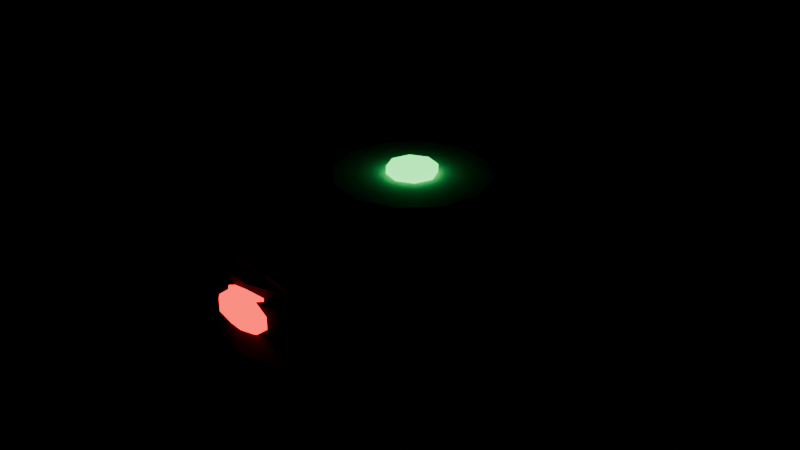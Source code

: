 # Source: roomba.blend  (saved by Blender 5.0.119; exported with 4.5.12 LTS)
import bpy
from mathutils import Matrix  # noqa: F401  (used for matrix-valued properties, if any)

bpy.ops.wm.read_factory_settings(use_empty=True)
scene = bpy.context.scene
scene.name = 'Scene'

# ---- materials (node trees are filled in below, after node groups)
mat_c_2b2d33 = bpy.data.materials.new('C_2b2d33')
mat_c_2b2d33.diffuse_color = (0.1686, 0.1765, 0.2, 1.0)
mat_c_3e424b = bpy.data.materials.new('C_3e424b')
mat_c_3e424b.diffuse_color = (0.2431, 0.2588, 0.2941, 1.0)
mat_c_9aa0aa = bpy.data.materials.new('C_9aa0aa')
mat_c_9aa0aa.diffuse_color = (0.6039, 0.6275, 0.6667, 1.0)
mat_c_c8ccd4 = bpy.data.materials.new('C_c8ccd4')
mat_c_c8ccd4.diffuse_color = (0.7843, 0.8, 0.8314, 1.0)
mat_e_46ff7a = bpy.data.materials.new('E_46ff7a')
mat_e_46ff7a.diffuse_color = (0.2745, 1.0, 0.4784, 1.0)
mat_c_111111 = bpy.data.materials.new('C_111111')
mat_c_111111.diffuse_color = (0.06667, 0.06667, 0.06667, 1.0)
mat_e_ff2a2a = bpy.data.materials.new('E_ff2a2a')
mat_e_ff2a2a.diffuse_color = (1.0, 0.1647, 0.1647, 1.0)
mat_c_e6d8a0 = bpy.data.materials.new('C_e6d8a0')
mat_c_e6d8a0.diffuse_color = (0.902, 0.8471, 0.6275, 1.0)
mat_c_333333 = bpy.data.materials.new('C_333333')
mat_c_333333.diffuse_color = (0.2, 0.2, 0.2, 1.0)

# ---- material node trees
mat_c_2b2d33.use_nodes = True; mat_c_2b2d33.node_tree.nodes.clear()
_N = mat_c_2b2d33.node_tree.nodes; _L = mat_c_2b2d33.node_tree.links
n0 = _N.new('ShaderNodeBsdfPrincipled'); n0.name = 'Principled BSDF'; n0.location = (-200, 100)
n0.inputs[0].default_value = (0.02416, 0.02624, 0.0331, 1.0)
n0.inputs[2].default_value = 0.75
n1 = _N.new('ShaderNodeOutputMaterial'); n1.name = 'Material Output'; n1.location = (200, 100)
_L.new(n0.outputs[0], n1.inputs[0])
n1.is_active_output = True
mat_c_3e424b.use_nodes = True; mat_c_3e424b.node_tree.nodes.clear()
_N = mat_c_3e424b.node_tree.nodes; _L = mat_c_3e424b.node_tree.links
n0 = _N.new('ShaderNodeBsdfPrincipled'); n0.name = 'Principled BSDF'; n0.location = (-200, 100)
n0.inputs[0].default_value = (0.04817, 0.05448, 0.07036, 1.0)
n0.inputs[2].default_value = 0.75
n1 = _N.new('ShaderNodeOutputMaterial'); n1.name = 'Material Output'; n1.location = (200, 100)
_L.new(n0.outputs[0], n1.inputs[0])
n1.is_active_output = True
mat_c_9aa0aa.use_nodes = True; mat_c_9aa0aa.node_tree.nodes.clear()
_N = mat_c_9aa0aa.node_tree.nodes; _L = mat_c_9aa0aa.node_tree.links
n0 = _N.new('ShaderNodeBsdfPrincipled'); n0.name = 'Principled BSDF'; n0.location = (-200, 100)
n0.inputs[0].default_value = (0.3231, 0.3515, 0.402, 1.0)
n0.inputs[2].default_value = 0.75
n1 = _N.new('ShaderNodeOutputMaterial'); n1.name = 'Material Output'; n1.location = (200, 100)
_L.new(n0.outputs[0], n1.inputs[0])
n1.is_active_output = True
mat_c_c8ccd4.use_nodes = True; mat_c_c8ccd4.node_tree.nodes.clear()
_N = mat_c_c8ccd4.node_tree.nodes; _L = mat_c_c8ccd4.node_tree.links
n0 = _N.new('ShaderNodeBsdfPrincipled'); n0.name = 'Principled BSDF'; n0.location = (-200, 100)
n0.inputs[0].default_value = (0.5776, 0.6038, 0.6584, 1.0)
n0.inputs[2].default_value = 0.75
n1 = _N.new('ShaderNodeOutputMaterial'); n1.name = 'Material Output'; n1.location = (200, 100)
_L.new(n0.outputs[0], n1.inputs[0])
n1.is_active_output = True
mat_e_46ff7a.use_nodes = True; mat_e_46ff7a.node_tree.nodes.clear()
_N = mat_e_46ff7a.node_tree.nodes; _L = mat_e_46ff7a.node_tree.links
n0 = _N.new('ShaderNodeBsdfPrincipled'); n0.name = 'Principled BSDF'; n0.location = (-200, 100)
n0.inputs[0].default_value = (0.06125, 1.0, 0.1946, 1.0)
n0.inputs[2].default_value = 0.75
n0.inputs[27].default_value = (0.06125, 1.0, 0.1946, 1.0)
n0.inputs[28].default_value = 3.0
n1 = _N.new('ShaderNodeOutputMaterial'); n1.name = 'Material Output'; n1.location = (200, 100)
_L.new(n0.outputs[0], n1.inputs[0])
n1.is_active_output = True
mat_c_111111.use_nodes = True; mat_c_111111.node_tree.nodes.clear()
_N = mat_c_111111.node_tree.nodes; _L = mat_c_111111.node_tree.links
n0 = _N.new('ShaderNodeBsdfPrincipled'); n0.name = 'Principled BSDF'; n0.location = (-200, 100)
n0.inputs[0].default_value = (0.005605, 0.005605, 0.005605, 1.0)
n0.inputs[2].default_value = 0.75
n1 = _N.new('ShaderNodeOutputMaterial'); n1.name = 'Material Output'; n1.location = (200, 100)
_L.new(n0.outputs[0], n1.inputs[0])
n1.is_active_output = True
mat_e_ff2a2a.use_nodes = True; mat_e_ff2a2a.node_tree.nodes.clear()
_N = mat_e_ff2a2a.node_tree.nodes; _L = mat_e_ff2a2a.node_tree.links
n0 = _N.new('ShaderNodeBsdfPrincipled'); n0.name = 'Principled BSDF'; n0.location = (-200, 100)
n0.inputs[0].default_value = (1.0, 0.02315, 0.02315, 1.0)
n0.inputs[2].default_value = 0.75
n0.inputs[27].default_value = (1.0, 0.02315, 0.02315, 1.0)
n0.inputs[28].default_value = 3.0
n1 = _N.new('ShaderNodeOutputMaterial'); n1.name = 'Material Output'; n1.location = (200, 100)
_L.new(n0.outputs[0], n1.inputs[0])
n1.is_active_output = True
mat_c_e6d8a0.use_nodes = True; mat_c_e6d8a0.node_tree.nodes.clear()
_N = mat_c_e6d8a0.node_tree.nodes; _L = mat_c_e6d8a0.node_tree.links
n0 = _N.new('ShaderNodeBsdfPrincipled'); n0.name = 'Principled BSDF'; n0.location = (-200, 100)
n0.inputs[0].default_value = (0.7913, 0.6867, 0.3515, 1.0)
n0.inputs[2].default_value = 0.75
n1 = _N.new('ShaderNodeOutputMaterial'); n1.name = 'Material Output'; n1.location = (200, 100)
_L.new(n0.outputs[0], n1.inputs[0])
n1.is_active_output = True
mat_c_333333.use_nodes = True; mat_c_333333.node_tree.nodes.clear()
_N = mat_c_333333.node_tree.nodes; _L = mat_c_333333.node_tree.links
n0 = _N.new('ShaderNodeBsdfPrincipled'); n0.name = 'Principled BSDF'; n0.location = (-200, 100)
n0.inputs[0].default_value = (0.0331, 0.0331, 0.0331, 1.0)
n0.inputs[2].default_value = 0.75
n1 = _N.new('ShaderNodeOutputMaterial'); n1.name = 'Material Output'; n1.location = (200, 100)
_L.new(n0.outputs[0], n1.inputs[0])
n1.is_active_output = True

# ---- meshes
me_roomba = bpy.data.meshes.new('roomba')
me_roomba.from_pydata([(0.0, 0.7, 0.04), (0.0, 0.7, 0.3), (0.2679, 0.6467, 0.04), (0.2679, 0.6467, 0.3), (0.495, 0.495, 0.04), (0.495, 0.495, 0.3), (0.6467, 0.2679, 0.04), (0.6467, 0.2679, 0.3), (0.7, 0.0, 0.04), (0.7, 0.0, 0.3), (0.6467, -0.2679, 0.04), (0.6467, -0.2679, 0.3), (0.495, -0.495, 0.04), (0.495, -0.495, 0.3), (0.2679, -0.6467, 0.04), (0.2679, -0.6467, 0.3), (0.0, -0.7, 0.04), (0.0, -0.7, 0.3), (-0.2679, -0.6467, 0.04), (-0.2679, -0.6467, 0.3), (-0.495, -0.495, 0.04), (-0.495, -0.495, 0.3), (-0.6467, -0.2679, 0.04), (-0.6467, -0.2679, 0.3), (-0.7, 0.0, 0.04), (-0.7, 0.0, 0.3), (-0.6467, 0.2679, 0.04), (-0.6467, 0.2679, 0.3), (-0.495, 0.495, 0.04), (-0.495, 0.495, 0.3), (-0.2679, 0.6467, 0.04), (-0.2679, 0.6467, 0.3), (0.0, 0.62, 0.3), (0.0, 0.62, 0.36), (0.2373, 0.5728, 0.3), (0.2373, 0.5728, 0.36), (0.4384, 0.4384, 0.3), (0.4384, 0.4384, 0.36), (0.5728, 0.2373, 0.3), (0.5728, 0.2373, 0.36), (0.62, 0.0, 0.3), (0.62, 0.0, 0.36), (0.5728, -0.2373, 0.3), (0.5728, -0.2373, 0.36), (0.4384, -0.4384, 0.3), (0.4384, -0.4384, 0.36), (0.2373, -0.5728, 0.3), (0.2373, -0.5728, 0.36), (0.0, -0.62, 0.3), (0.0, -0.62, 0.36), (-0.2373, -0.5728, 0.3), (-0.2373, -0.5728, 0.36), (-0.4384, -0.4384, 0.3), (-0.4384, -0.4384, 0.36), (-0.5728, -0.2373, 0.3), (-0.5728, -0.2373, 0.36), (-0.62, 0.0, 0.3), (-0.62, 0.0, 0.36), (-0.5728, 0.2373, 0.3), (-0.5728, 0.2373, 0.36), (-0.4384, 0.4384, 0.3), (-0.4384, 0.4384, 0.36), (-0.2373, 0.5728, 0.3), (-0.2373, 0.5728, 0.36), (0.0, 0.72, 0.08), (0.0, 0.72, 0.2), (0.2755, 0.6652, 0.08), (0.2755, 0.6652, 0.2), (0.5091, 0.5091, 0.08), (0.5091, 0.5091, 0.2), (0.6652, 0.2755, 0.08), (0.6652, 0.2755, 0.2), (0.72, 0.0, 0.08), (0.72, 0.0, 0.2), (0.6652, -0.2755, 0.08), (0.6652, -0.2755, 0.2), (0.5091, -0.5091, 0.08), (0.5091, -0.5091, 0.2), (0.2755, -0.6652, 0.08), (0.2755, -0.6652, 0.2), (0.0, -0.72, 0.08), (0.0, -0.72, 0.2), (-0.2755, -0.6652, 0.08), (-0.2755, -0.6652, 0.2), (-0.5091, -0.5091, 0.08), (-0.5091, -0.5091, 0.2), (-0.6652, -0.2755, 0.08), (-0.6652, -0.2755, 0.2), (-0.72, 0.0, 0.08), (-0.72, 0.0, 0.2), (-0.6652, 0.2755, 0.08), (-0.6652, 0.2755, 0.2), (-0.5091, 0.5091, 0.08), (-0.5091, 0.5091, 0.2), (-0.2755, 0.6652, 0.08), (-0.2755, 0.6652, 0.2), (0.0, 0.25, 0.34), (0.0, 0.25, 0.38), (0.125, 0.2165, 0.34), (0.125, 0.2165, 0.38), (0.2165, 0.125, 0.34), (0.2165, 0.125, 0.38), (0.25, 0.0, 0.34), (0.25, 0.0, 0.38), (0.2165, -0.125, 0.34), (0.2165, -0.125, 0.38), (0.125, -0.2165, 0.34), (0.125, -0.2165, 0.38), (0.0, -0.25, 0.34), (0.0, -0.25, 0.38), (-0.125, -0.2165, 0.34), (-0.125, -0.2165, 0.38), (-0.2165, -0.125, 0.34), (-0.2165, -0.125, 0.38), (-0.25, 0.0, 0.34), (-0.25, 0.0, 0.38), (-0.2165, 0.125, 0.34), (-0.2165, 0.125, 0.38), (-0.125, 0.2165, 0.34), (-0.125, 0.2165, 0.38), (0.0, 0.08, 0.375), (0.0, 0.08, 0.405), (0.05657, 0.05657, 0.375), (0.05657, 0.05657, 0.405), (0.08, 0.0, 0.375), (0.08, 0.0, 0.405), (0.05657, -0.05657, 0.375), (0.05657, -0.05657, 0.405), (0.0, -0.08, 0.375), (0.0, -0.08, 0.405), (-0.05657, -0.05657, 0.375), (-0.05657, -0.05657, 0.405), (-0.08, 0.0, 0.375), (-0.08, 0.0, 0.405), (-0.05657, 0.05657, 0.375), (-0.05657, 0.05657, 0.405), (-0.13, -0.715, 0.17), (-0.13, -0.715, 0.27), (-0.13, -0.665, 0.17), (-0.13, -0.665, 0.27), (0.13, -0.715, 0.17), (0.13, -0.715, 0.27), (0.13, -0.665, 0.17), (0.13, -0.665, 0.27), (0.0, -0.7, 0.284), (0.0, -0.6718, 0.2718), (0.0, -0.6543, 0.2398), (0.0, -0.6543, 0.2002), (0.0, -0.6718, 0.1682), (0.0, -0.7, 0.156), (0.04655, -0.68, 0.2718), (0.07532, -0.6677, 0.2398), (0.07532, -0.6677, 0.2002), (0.04655, -0.68, 0.1682), (0.06583, -0.7, 0.2718), (0.1065, -0.7, 0.2398), (0.1065, -0.7, 0.2002), (0.06583, -0.7, 0.1682), (0.04655, -0.72, 0.2718), (0.07532, -0.7323, 0.2398), (0.07532, -0.7323, 0.2002), (0.04655, -0.72, 0.1682), (0.0, -0.7282, 0.2718), (0.0, -0.7457, 0.2398), (0.0, -0.7457, 0.2002), (0.0, -0.7282, 0.1682), (-0.04655, -0.72, 0.2718), (-0.07532, -0.7323, 0.2398), (-0.07532, -0.7323, 0.2002), (-0.04655, -0.72, 0.1682), (-0.06583, -0.7, 0.2718), (-0.1065, -0.7, 0.2398), (-0.1065, -0.7, 0.2002), (-0.06583, -0.7, 0.1682), (-0.04655, -0.68, 0.2718), (-0.07532, -0.6677, 0.2398), (-0.07532, -0.6677, 0.2002), (-0.04655, -0.68, 0.1682), (-0.152, -0.675, 0.3253), (-0.142, -0.675, 0.3743), (-0.152, -0.645, 0.3253), (-0.142, -0.645, 0.3743), (0.142, -0.675, 0.2657), (0.152, -0.675, 0.3147), (0.142, -0.645, 0.2657), (0.152, -0.645, 0.3147), (0.51, 0.1, 0.08), (0.59, 0.1, 0.08), (0.51, 0.07071, 0.009289), (0.59, 0.07071, 0.009289), (0.51, 0.0, -0.02), (0.59, 0.0, -0.02), (0.51, -0.07071, 0.009289), (0.59, -0.07071, 0.009289), (0.51, -0.1, 0.08), (0.59, -0.1, 0.08), (0.51, -0.07071, 0.1507), (0.59, -0.07071, 0.1507), (0.51, 0.0, 0.18), (0.59, 0.0, 0.18), (0.51, 0.07071, 0.1507), (0.59, 0.07071, 0.1507), (-0.59, 0.1, 0.08), (-0.51, 0.1, 0.08), (-0.59, 0.07071, 0.009289), (-0.51, 0.07071, 0.009289), (-0.59, 0.0, -0.02), (-0.51, 0.0, -0.02), (-0.59, -0.07071, 0.009289), (-0.51, -0.07071, 0.009289), (-0.59, -0.1, 0.08), (-0.51, -0.1, 0.08), (-0.59, -0.07071, 0.1507), (-0.51, -0.07071, 0.1507), (-0.59, 0.0, 0.18), (-0.51, 0.0, 0.18), (-0.59, 0.07071, 0.1507), (-0.51, 0.07071, 0.1507)], [], [(0, 1, 3, 2), (2, 3, 5, 4), (4, 5, 7, 6), (6, 7, 9, 8), (8, 9, 11, 10), (10, 11, 13, 12), (12, 13, 15, 14), (14, 15, 17, 16), (16, 17, 19, 18), (18, 19, 21, 20), (20, 21, 23, 22), (22, 23, 25, 24), (24, 25, 27, 26), (26, 27, 29, 28), (3, 1, 31, 29, 27, 25, 23, 21, 19, 17, 15, 13, 11, 9, 7, 5), (28, 29, 31, 30), (30, 31, 1, 0), (0, 2, 4, 6, 8, 10, 12, 14, 16, 18, 20, 22, 24, 26, 28, 30), (32, 33, 35, 34), (34, 35, 37, 36), (36, 37, 39, 38), (38, 39, 41, 40), (40, 41, 43, 42), (42, 43, 45, 44), (44, 45, 47, 46), (46, 47, 49, 48), (48, 49, 51, 50), (50, 51, 53, 52), (52, 53, 55, 54), (54, 55, 57, 56), (56, 57, 59, 58), (58, 59, 61, 60), (35, 33, 63, 61, 59, 57, 55, 53, 51, 49, 47, 45, 43, 41, 39, 37), (60, 61, 63, 62), (62, 63, 33, 32), (32, 34, 36, 38, 40, 42, 44, 46, 48, 50, 52, 54, 56, 58, 60, 62), (64, 65, 67, 66), (66, 67, 69, 68), (68, 69, 71, 70), (70, 71, 73, 72), (72, 73, 75, 74), (74, 75, 77, 76), (76, 77, 79, 78), (78, 79, 81, 80), (80, 81, 83, 82), (82, 83, 85, 84), (84, 85, 87, 86), (86, 87, 89, 88), (88, 89, 91, 90), (90, 91, 93, 92), (67, 65, 95, 93, 91, 89, 87, 85, 83, 81, 79, 77, 75, 73, 71, 69), (92, 93, 95, 94), (94, 95, 65, 64), (64, 66, 68, 70, 72, 74, 76, 78, 80, 82, 84, 86, 88, 90, 92, 94), (96, 97, 99, 98), (98, 99, 101, 100), (100, 101, 103, 102), (102, 103, 105, 104), (104, 105, 107, 106), (106, 107, 109, 108), (108, 109, 111, 110), (110, 111, 113, 112), (112, 113, 115, 114), (114, 115, 117, 116), (99, 97, 119, 117, 115, 113, 111, 109, 107, 105, 103, 101), (116, 117, 119, 118), (118, 119, 97, 96), (96, 98, 100, 102, 104, 106, 108, 110, 112, 114, 116, 118), (120, 121, 123, 122), (122, 123, 125, 124), (124, 125, 127, 126), (126, 127, 129, 128), (128, 129, 131, 130), (130, 131, 133, 132), (123, 121, 135, 133, 131, 129, 127, 125), (132, 133, 135, 134), (134, 135, 121, 120), (120, 122, 124, 126, 128, 130, 132, 134), (136, 137, 139, 138), (138, 139, 143, 142), (142, 143, 141, 140), (140, 141, 137, 136), (138, 142, 140, 136), (143, 139, 137, 141), (148, 147, 152, 153), (146, 145, 150, 151), (149, 148, 153), (147, 146, 151, 152), (145, 144, 150), (149, 153, 157), (152, 151, 155, 156), (150, 144, 154), (153, 152, 156, 157), (151, 150, 154, 155), (149, 157, 161), (156, 155, 159, 160), (154, 144, 158), (157, 156, 160, 161), (155, 154, 158, 159), (149, 161, 165), (160, 159, 163, 164), (158, 144, 162), (161, 160, 164, 165), (159, 158, 162, 163), (149, 165, 169), (164, 163, 167, 168), (162, 144, 166), (165, 164, 168, 169), (163, 162, 166, 167), (149, 169, 173), (168, 167, 171, 172), (166, 144, 170), (169, 168, 172, 173), (167, 166, 170, 171), (149, 173, 177), (172, 171, 175, 176), (170, 144, 174), (173, 172, 176, 177), (171, 170, 174, 175), (149, 177, 148), (176, 175, 146, 147), (174, 144, 145), (177, 176, 147, 148), (175, 174, 145, 146), (178, 179, 181, 180), (180, 181, 185, 184), (184, 185, 183, 182), (182, 183, 179, 178), (180, 184, 182, 178), (185, 181, 179, 183), (186, 187, 189, 188), (188, 189, 191, 190), (190, 191, 193, 192), (192, 193, 195, 194), (194, 195, 197, 196), (196, 197, 199, 198), (189, 187, 201, 199, 197, 195, 193, 191), (198, 199, 201, 200), (200, 201, 187, 186), (186, 188, 190, 192, 194, 196, 198, 200), (202, 203, 205, 204), (204, 205, 207, 206), (206, 207, 209, 208), (208, 209, 211, 210), (210, 211, 213, 212), (212, 213, 215, 214), (205, 203, 217, 215, 213, 211, 209, 207), (214, 215, 217, 216), (216, 217, 203, 202), (202, 204, 206, 208, 210, 212, 214, 216)])
me_roomba.polygons.foreach_set('material_index', [0, 0, 0, 0, 0, 0, 0, 0, 0, 0, 0, 0, 0, 0, 0, 0, 0, 0, 1, 1, 1, 1, 1, 1, 1, 1, 1, 1, 1, 1, 1, 1, 1, 1, 1, 1, 2, 2, 2, 2, 2, 2, 2, 2, 2, 2, 2, 2, 2, 2, 2, 2, 2, 2, 3, 3, 3, 3, 3, 3, 3, 3, 3, 3, 3, 3, 3, 3, 4, 4, 4, 4, 4, 4, 4, 4, 4, 4, 5, 5, 5, 5, 5, 5, 6, 6, 6, 6, 6, 6, 6, 6, 6, 6, 6, 6, 6, 6, 6, 6, 6, 6, 6, 6, 6, 6, 6, 6, 6, 6, 6, 6, 6, 6, 6, 6, 6, 6, 6, 6, 6, 6, 6, 6, 5, 5, 5, 5, 5, 5, 5, 5, 5, 5, 5, 5, 5, 5, 5, 5, 5, 5, 5, 5, 5, 5, 5, 5, 5, 5])
me_roomba.materials.append(mat_c_2b2d33)
me_roomba.materials.append(mat_c_3e424b)
me_roomba.materials.append(mat_c_9aa0aa)
me_roomba.materials.append(mat_c_c8ccd4)
me_roomba.materials.append(mat_e_46ff7a)
me_roomba.materials.append(mat_c_111111)
me_roomba.materials.append(mat_e_ff2a2a)
me_roomba.update()
me_brush = bpy.data.meshes.new('brush')
me_brush.from_pydata([(-0.345, -0.02, -0.01), (-0.345, -0.02, 0.01), (-0.345, 0.02, -0.01), (-0.345, 0.02, 0.01), (0.005, -0.02, -0.01), (0.005, -0.02, 0.01), (0.005, 0.02, -0.01), (0.005, 0.02, 0.01), (-0.09988, 0.1616, -0.01), (-0.09988, 0.1616, 0.01), (-0.06524, 0.1416, -0.01), (-0.06524, 0.1416, 0.01), (-0.2748, -0.1416, -0.01), (-0.2748, -0.1416, 0.01), (-0.2401, -0.1616, -0.01), (-0.2401, -0.1616, 0.01), (-0.06507, -0.1415, -0.01), (-0.06507, -0.1415, 0.01), (-0.09969, -0.1615, -0.01), (-0.09969, -0.1615, 0.01), (-0.2403, 0.1615, -0.01), (-0.2403, 0.1615, 0.01), (-0.2749, 0.1415, -0.01), (-0.2749, 0.1415, 0.01), (0.0, 0.06, -0.02), (0.0, 0.06, 0.03), (0.05196, 0.03, -0.02), (0.05196, 0.03, 0.03), (0.05196, -0.03, -0.02), (0.05196, -0.03, 0.03), (0.0, -0.06, -0.02), (0.0, -0.06, 0.03), (-0.05196, -0.03, -0.02), (-0.05196, -0.03, 0.03), (-0.05196, 0.03, -0.02), (-0.05196, 0.03, 0.03)], [], [(0, 1, 3, 2), (2, 3, 7, 6), (6, 7, 5, 4), (4, 5, 1, 0), (2, 6, 4, 0), (7, 3, 1, 5), (8, 9, 11, 10), (10, 11, 15, 14), (14, 15, 13, 12), (12, 13, 9, 8), (10, 14, 12, 8), (15, 11, 9, 13), (16, 17, 19, 18), (18, 19, 23, 22), (22, 23, 21, 20), (20, 21, 17, 16), (18, 22, 20, 16), (23, 19, 17, 21), (24, 25, 27, 26), (26, 27, 29, 28), (28, 29, 31, 30), (30, 31, 33, 32), (27, 25, 35, 33, 31, 29), (32, 33, 35, 34), (34, 35, 25, 24), (24, 26, 28, 30, 32, 34)])
me_brush.polygons.foreach_set('material_index', [0, 0, 0, 0, 0, 0, 0, 0, 0, 0, 0, 0, 0, 0, 0, 0, 0, 0, 1, 1, 1, 1, 1, 1, 1, 1])
me_brush.materials.append(mat_c_e6d8a0)
me_brush.materials.append(mat_c_333333)
me_brush.update()

# ---- objects
ob_roomba = bpy.data.objects.new('roomba', me_roomba)
ob_brush = bpy.data.objects.new('brush', me_brush)

# ---- transforms, parenting, visibility, modifiers, constraints
ob_roomba.location = (0.0, 0.0, 0.0)
ob_brush.parent = ob_roomba
ob_brush.location = (-0.45, -0.45, 0.05)

# ---- collection membership
scene.collection.objects.link(ob_roomba)
scene.collection.objects.link(ob_brush)

# ---- scene / render settings (as saved in the file)
scene.frame_start = 1; scene.frame_end = 250; scene.frame_set(1)
scene.render.engine = 'BLENDER_EEVEE_NEXT'
scene.render.bake_bias = 0.0
scene.render.bake_samples = 0
scene.cycles.sampling_pattern = 'TABULATED_SOBOL'
scene.eevee.use_volume_custom_range = False
bpy.context.view_layer.update()

# ---- added for rendering (the .blend has no active camera): camera
cam_auto = bpy.data.cameras.new('AutoCamera')
cam_auto.lens = 50.0
cam_auto.sensor_width = 36.0
cam_auto.clip_end = 1000.0
ob_auto_camera = bpy.data.objects.new('AutoCamera', cam_auto)
scene.collection.objects.link(ob_auto_camera)
ob_auto_camera.location = (1.95205, -2.40029, 1.78414)
ob_auto_camera.rotation_euler = (1.09748, -7.21219e-08, 0.694738)
scene.camera = ob_auto_camera
bpy.context.view_layer.update()
